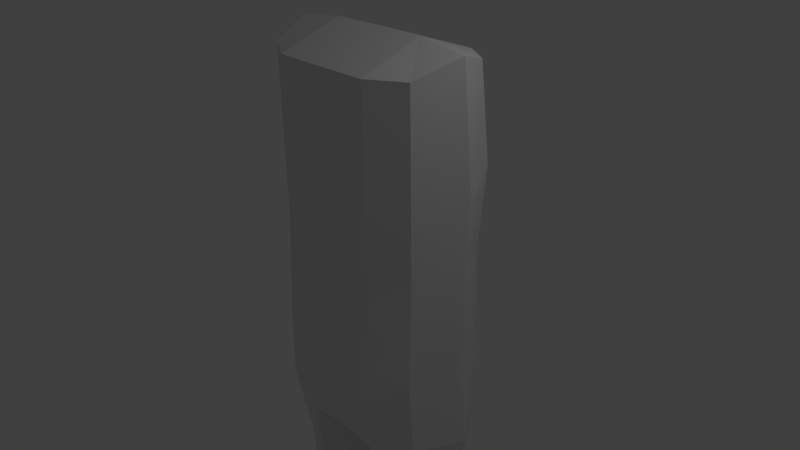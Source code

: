 # Source: cowboy-before-arms.blend  (saved by Blender 2.76.0; exported with 4.5.12 LTS)
import bpy
from mathutils import Matrix  # noqa: F401  (used for matrix-valued properties, if any)

bpy.ops.wm.read_factory_settings(use_empty=True)
scene = bpy.context.scene
scene.name = 'Scene'

# ---- collections
col_collection_1 = bpy.data.collections.new('Collection 1'); scene.collection.children.link(col_collection_1)

# ---- world
world_world = bpy.data.worlds.new('World'); scene.world = world_world
world_world.color = (0.05088, 0.05088, 0.05088)
world_world.use_sun_shadow = False
world_world.sun_shadow_jitter_overblur = 0.0
world_world.cycles.sampling_method = 'MANUAL'
world_world.cycles.sample_map_resolution = 256

# ---- cameras
cam_camera = bpy.data.cameras.new('Camera')
cam_camera.clip_end = 100.0
cam_camera.lens = 35.0
cam_camera.sensor_width = 32.0
cam_camera.sensor_height = 18.0
cam_camera.ortho_scale = 7.314
cam_camera.dof.focus_distance = 0.0
cam_camera.dof.aperture_fstop = 128.0

# ---- lights
light_lamp = bpy.data.lights.new('Lamp', 'POINT')
light_lamp.transmission_factor = 0.0
light_lamp.cutoff_distance = 30.0
light_lamp.energy = 100.0
light_lamp.shadow_buffer_clip_start = 1.001
light_lamp.shadow_soft_size = 0.1
light_lamp.shadow_maximum_resolution = 0.006
light_lamp.use_absolute_resolution = True
light_lamp.cycles.use_multiple_importance_sampling = False

# ---- meshes
me_cube_001 = bpy.data.meshes.new('Cube.001')
me_cube_001.from_pydata([(1.183, -0.5118, -1.247), (1.16, -0.4442, 0.2806), (1.146, 0.7124, -1.272), (1.126, 0.7152, 0.2264), (0.0, 1.0, -0.177), (0.0, 1.0, -1.469), (0.0, -0.7224, -0.177), (0.0, -0.8216, -1.469), (1.16, -0.4442, 2.628), (1.12, 0.7152, 2.646), (0.0, 1.0, 2.628), (0.0, -0.7224, 2.628), (1.126, 0.8661, 1.309), (1.16, -0.4442, 0.8991), (0.0, 1.218, 1.328), (0.0, -0.7224, 0.8991), (0.6967, 1.0, -0.177), (0.6967, -0.8216, -1.469), (0.6967, 1.0, -1.469), (0.6967, -0.7224, -0.177), (0.6967, 1.0, 2.628), (0.6967, -0.7224, 2.628), (0.6967, -0.7224, 0.8991), (0.6967, 1.218, 1.328), (1.224, -0.4946, -2.213), (1.138, 0.7124, -2.245), (0.0, 1.0, -2.301), (0.0, -0.6943, -2.301), (0.5707, -0.6604, -2.415), (0.6146, 0.9382, -2.402), (1.093, -0.2607, -5.959), (1.028, 0.4938, -5.96), (0.6059, -0.3221, -5.959), (0.6227, 0.538, -5.959), (1.128, -0.3294, -3.25), (1.062, 0.5342, -3.275), (0.6512, 0.6943, -3.384), (0.6168, -0.515, -3.394), (1.13, -0.2468, -4.117), (0.6584, -0.3968, -4.21), (1.071, 0.451, -4.133), (0.6902, 0.5803, -4.204), (1.459, 0.1441, 0.3385), (1.484, 0.1121, -1.205), (1.387, 0.1441, 2.838), (0.0, 0.1388, 2.926), (1.459, 0.2143, 1.113), (0.6967, 0.1388, 2.926), (1.545, 0.1121, -2.185), (0.0, 0.1529, -2.568), (0.2311, 0.1529, -2.615), (1.245, 0.1066, -5.968), (0.3705, 0.09527, -5.964), (0.3101, 0.09256, -3.425), (1.391, 0.1088, -3.249), (0.3651, 0.09412, -4.232), (1.383, 0.1072, -4.121), (1.14, -0.3264, -5.959), (1.063, 0.5602, -5.959), (0.5677, -0.3986, -5.959), (0.5875, 0.6122, -5.959), (1.319, 0.1052, -5.97), (0.2911, 0.09188, -5.964), (1.14, -0.3305, -6.835), (1.063, 0.5602, -6.836), (0.5677, -0.3945, -6.835), (0.5875, 0.6122, -6.835), (1.153, 0.1052, -6.846), (0.5307, 0.09188, -6.841), (0.3794, -0.8383, -7.153), (1.328, -0.8102, -7.153), (0.3794, -1.471, -7.277), (1.328, -1.42, -7.277), (0.3794, -1.526, -7.593), (1.328, -1.481, -7.593), (0.3794, -0.8558, -7.621), (1.328, -0.85, -7.621), (0.5677, -0.4522, -7.535), (1.14, -0.4313, -7.535), (0.5677, -0.2079, -7.44), (1.14, -0.1975, -7.44), (0.5677, 0.03215, -7.459), (1.14, -0.01693, -7.459), (0.5677, 0.06782, -7.688), (1.14, 0.02389, -7.688), (0.5677, 0.611, -7.631), (1.14, 0.6663, -7.631)], [], [(16, 3, 2, 18), (42, 1, 0, 43), (5, 18, 29, 26), (46, 12, 9, 44), (19, 6, 7, 17), (47, 20, 10, 45), (23, 14, 10, 20), (22, 13, 8, 21), (19, 1, 13, 22), (16, 4, 14, 23), (42, 3, 12, 46), (3, 16, 23, 12), (6, 19, 22, 15), (15, 22, 21, 11), (12, 23, 20, 9), (44, 9, 20, 47), (1, 19, 17, 0), (18, 2, 25, 29), (4, 16, 18, 5), (56, 38, 30, 51), (49, 26, 29, 50), (43, 0, 24, 48), (17, 7, 27, 28), (0, 17, 28, 24), (51, 30, 57, 61), (41, 40, 31, 33), (38, 39, 32, 30), (55, 41, 33, 52), (50, 29, 36, 53), (24, 28, 37, 34), (29, 25, 35, 36), (48, 24, 34, 54), (53, 36, 41, 55), (34, 37, 39, 38), (36, 35, 40, 41), (54, 34, 38, 56), (35, 54, 56, 40), (37, 53, 55, 39), (25, 48, 54, 35), (28, 50, 53, 37), (39, 55, 52, 32), (33, 31, 58, 60), (2, 43, 48, 25), (27, 49, 50, 28), (40, 56, 51, 31), (8, 44, 47, 21), (1, 42, 46, 13), (21, 47, 45, 11), (13, 46, 44, 8), (3, 42, 43, 2), (31, 51, 61, 58), (32, 52, 62, 59), (52, 33, 60, 62), (30, 32, 59, 57), (62, 60, 66, 68), (58, 61, 67, 64), (59, 62, 68, 65), (57, 59, 65, 63), (61, 57, 63, 67), (60, 58, 64, 66), (63, 65, 69, 70), (70, 69, 71, 72), (72, 71, 73, 74), (74, 73, 75, 76), (76, 75, 77, 78), (78, 77, 79, 80), (80, 79, 81, 82), (82, 81, 83, 84), (84, 83, 85, 86), (84, 86, 64, 82), (72, 74, 76, 70), (69, 75, 73, 71), (70, 76, 78, 63), (63, 78, 80, 67), (67, 80, 82, 64), (86, 85, 66, 64), (65, 77, 75, 69), (68, 79, 77, 65), (66, 81, 79, 68), (81, 66, 85, 83)])
me_cube_001.use_remesh_preserve_volume = False
me_cube_001.use_remesh_preserve_attributes = False
me_cube_001.use_mirror_vertex_groups = False
me_cube_001.update()

# ---- objects
ob_cube = bpy.data.objects.new('Cube', me_cube_001)
ob_lamp = bpy.data.objects.new('Lamp', light_lamp)
ob_camera = bpy.data.objects.new('Camera', cam_camera)

# ---- transforms, parenting, visibility, modifiers, constraints
ob_cube.location = (0.0, 0.0, 0.0)
ob_cube.lineart.crease_threshold = 0.0
_m = ob_cube.modifiers.new('Mirror', 'MIRROR')
_m.use_clip = True
ob_lamp.location = (4.076, 1.005, 5.904)
ob_lamp.rotation_euler = (0.6503, 0.05522, 1.866)
ob_lamp.lock_rotations_4d = False
ob_lamp.empty_display_type = 'ARROWS'
ob_lamp.color = (0.0, 0.0, 0.0, 0.0)
ob_lamp.lineart.crease_threshold = 0.0
ob_camera.location = (7.481, -6.508, 5.344)
ob_camera.rotation_euler = (1.109, 0.01082, 0.8149)
ob_camera.lock_rotations_4d = False
ob_camera.empty_display_type = 'ARROWS'
ob_camera.color = (0.0, 0.0, 0.0, 0.0)
ob_camera.display_type = 'WIRE'
ob_camera.lineart.crease_threshold = 0.0

# ---- collection membership
col_collection_1.objects.link(ob_cube)
col_collection_1.objects.link(ob_lamp)
col_collection_1.objects.link(ob_camera)

# ---- scene / render settings (as saved in the file)
scene.camera = ob_camera
scene.frame_start = 1; scene.frame_end = 250; scene.frame_set(1)
scene.render.engine = 'BLENDER_EEVEE_NEXT'
scene.render.resolution_percentage = 50
scene.render.dither_intensity = 0.0
scene.cycles.use_denoising = False
scene.cycles.samples = 10
scene.cycles.sampling_pattern = 'TABULATED_SOBOL'
scene.cycles.light_sampling_threshold = 0.0
scene.cycles.use_adaptive_sampling = False
scene.cycles.use_light_tree = False
scene.cycles.blur_glossy = 0.0
scene.cycles.pixel_filter_type = 'GAUSSIAN'
scene.cycles.sample_clamp_indirect = 0.0
scene.view_settings.view_transform = 'Standard'
bpy.context.view_layer.update()
